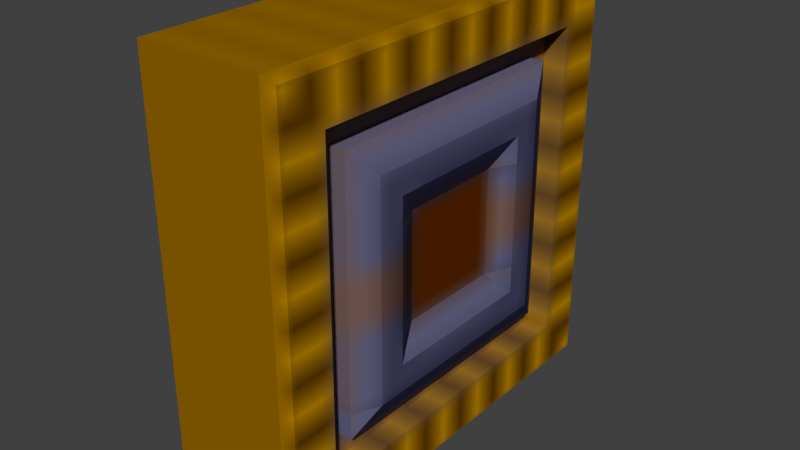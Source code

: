 # Source: switch2.blend  (saved by Blender 2.76.0; exported with 4.5.12 LTS)
import bpy
from mathutils import Matrix  # noqa: F401  (used for matrix-valued properties, if any)

bpy.ops.wm.read_factory_settings(use_empty=True)
scene = bpy.context.scene
scene.name = 'Scene'

# ---- collections
col_collection_1 = bpy.data.collections.new('Collection 1'); scene.collection.children.link(col_collection_1)

# ---- images (referenced by path relative to the original .blend; pixels are not part of the script)
import os
ASSET_DIR = os.environ.get("B2B_ASSET_DIR", "")  # directory of the original .blend (textures are referenced by path, not embedded)
HERE = os.path.dirname(os.path.abspath(__file__))  # packed textures are extracted next to this script under _unpacked/

def load_image(name, relpath, width, height, colorspace="sRGB"):
    """Load a texture the original file referenced (path relative to the .blend, or extracted next to this script)."""
    p = next((c for c in (os.path.join(HERE, relpath), os.path.join(ASSET_DIR, relpath)) if relpath and os.path.exists(c)), "")
    if p:
        img = bpy.data.images.load(p, check_existing=True)
        img.name = name
    else:  # same state as the original file: an image datablock whose file is absent (Cycles renders it pink)
        img = bpy.data.images.new(name, width, height)
        img.source = "FILE"
        img.filepath = "//" + (relpath or name)
    img.colorspace_settings.name = colorspace
    return img
img_sw2_dn = load_image('sw2_dn', '_unpacked/sw2_dn.68df0fcd.tga', 16, 16, 'sRGB')

# ---- materials (node trees are filled in below, after node groups)
mat_sw2_dn = bpy.data.materials.new('sw2_dn')
mat_sw2_dn.alpha_threshold = 0.0
mat_sw2_dn.use_transparent_shadow = False
mat_sw2_dn.preview_render_type = 'CUBE'
mat_sw2_dn.roughness = 0.5
mat_sw2_dn.specular_intensity = 0.0

# ---- material node trees
mat_sw2_dn.use_nodes = True; mat_sw2_dn.node_tree.nodes.clear()
_N = mat_sw2_dn.node_tree.nodes; _L = mat_sw2_dn.node_tree.links
n0 = _N.new('ShaderNodeOutputMaterial'); n0.name = 'Material Output'; n0.location = (300, 300)
n1 = _N.new('ShaderNodeBsdfDiffuse'); n1.name = 'Diffuse BSDF'; n1.location = (10, 300)
n2 = _N.new('ShaderNodeTexImage'); n2.name = 'Image Texture'; n2.location = (0, 0)
n2.width = 140
n2.image = img_sw2_dn
_L.new(n1.outputs[0], n0.inputs[0])
_L.new(n2.outputs[0], n1.inputs[0])
n0.is_active_output = True

# ---- world
world_world = bpy.data.worlds.new('World'); scene.world = world_world
world_world.color = (0.05088, 0.05088, 0.05088)
world_world.use_sun_shadow = False
world_world.sun_shadow_jitter_overblur = 0.0
world_world.cycles.sampling_method = 'NONE'
world_world.cycles.sample_map_resolution = 256

# ---- meshes
me_bsp_model_376_mesh = bpy.data.meshes.new('bsp_model_376_mesh')
me_bsp_model_376_mesh.from_pydata([(-4.007, 8.0, -8.0), (-4.007, -8.0, -8.0), (-4.007, 8.0, 8.0), (-4.007, -8.0, 8.0), (1.014, 5.992, 5.993), (1.014, 5.992, -5.998), (1.014, -6.002, 5.993), (1.014, -6.002, -5.998), (0.7565, 5.007, 4.991), (0.7565, 5.007, -5.0), (0.7565, -4.999, 4.991), (0.7565, -4.999, -5.0), (1.204, 4.029, 3.992), (1.204, -3.998, 3.992), (1.014, 5.992, -4.016), (1.204, 4.029, -4.016), (1.204, -3.998, -4.016), (0.1582, 5.992, 5.993), (0.1582, 5.992, -5.998), (0.1582, -6.002, 5.993), (0.1582, -6.002, -5.998), (0.1582, 5.007, 4.991), (0.1582, 5.007, -5.0), (0.1582, -4.999, 4.991), (0.1582, -4.999, -5.0), (0.1582, 5.992, 3.992), (0.1582, 5.007, 3.992), (1.014, 5.992, -1.998), (1.204, 1.993, -4.016), (0.7538, 1.993, 2.007), (0.7538, 1.993, -1.998), (0.7538, -1.996, 2.007), (0.7538, -1.996, -1.998), (1.204, -2.997, 3.992), (0.1582, 5.992, 2.999), (0.1582, 5.007, 2.999), (1.204, 3.011, 2.999), (1.204, -2.997, 2.999), (1.204, 1.993, -3.007), (1.204, 3.011, -3.007), (1.204, -2.997, -3.007), (0.7189, -8.0, -8.0), (1.014, -7.705, -7.705), (0.7189, 8.0, -8.0), (1.014, 7.705, -7.705), (0.7189, 8.0, 8.0), (1.014, 7.705, 7.705), (0.7189, -8.0, 8.0), (1.014, -7.705, 7.705), (1.014, 7.705, -4.016), (1.014, 7.705, -1.998), (0.7565, 5.007, 4.032), (0.1582, -4.999, -4.03), (0.7565, -4.999, -4.014), (1.204, 3.011, 2.007), (1.204, -2.997, 2.007), (1.204, -2.997, -1.998), (1.204, 3.011, -1.998)], [], [(55, 31, 37), (27, 14, 49, 50), (8, 21, 23, 10), (7, 20, 19, 6), (5, 18, 20, 7), (12, 8, 10, 13, 33), (42, 44, 49, 14, 5, 7, 6, 4, 27, 50, 46, 48), (48, 46, 45, 47), (51, 9, 22, 35, 26), (45, 43, 0, 2), (37, 36, 54, 57, 39, 38, 28, 15, 12, 33), (21, 26, 25, 17, 19, 20, 18, 34, 35, 22, 24, 52, 23), (3, 1, 41, 47), (31, 32, 30, 29), (42, 48, 47, 41), (47, 45, 2, 3), (10, 23, 52, 53), (13, 16, 28, 38, 40, 56, 55, 37, 33), (26, 35, 34, 25), (30, 39, 57), (29, 36, 37, 31), (10, 53, 16, 13), (41, 1, 0, 43), (12, 51, 8), (49, 44, 43, 45, 46, 50), (38, 39, 30, 32, 40), (4, 6, 19, 17), (9, 11, 24, 22), (4, 17, 25, 34, 18, 5, 14, 27), (44, 42, 41, 43), (9, 15, 28, 16, 11), (8, 51, 26, 21), (15, 9, 51, 12), (53, 11, 16), (53, 52, 24, 11), (29, 54, 36), (32, 31, 55, 56), (40, 32, 56), (29, 30, 57, 54)])
_uv = me_bsp_model_376_mesh.uv_layers.new(name='UVMap')
_uv.uv.foreach_set('vector', [0.3829, 0.6428, 0.4162, 0.6428, 0.3829, 0.6758, 0.8763, 0.3745, 0.8763, 0.2478, 0.9816, 0.249, 0.9816, 0.3751, 0.7316, 0.7942, 0.7316, 0.7942, 0.2556, 0.7942, 0.2556, 0.7942, 0.1249, 0.1251, 0.1249, 0.1251, 0.1249, 0.8745, 0.1249, 0.8745, 0.8745, 0.1222, 0.8745, 0.1222, 0.1249, 0.1222, 0.1249, 0.1222, 0.6928, 0.7568, 0.7396, 0.8046, 0.2609, 0.8046, 0.3088, 0.7568, 0.3567, 0.7568, 0.01841, 0.01841, 0.9816, 0.01841, 0.9816, 0.249, 0.8763, 0.2478, 0.8763, 0.1233, 0.1231, 0.1233, 0.1231, 0.8764, 0.8763, 0.8764, 0.8763, 0.3745, 0.9816, 0.3751, 0.9816, 0.9816, 0.01841, 0.9816, 0.01841, 0.9816, 0.9816, 0.9816, 1.0, 1.0, 0.0, 1.0, 0.8094, 0.75, 0.8094, 0.1875, 0.8094, 0.1875, 0.8094, 0.6874, 0.8094, 0.7475, 0.997, 0.997, 0.997, 0.002973, 0.997, 0.002973, 0.997, 0.997, 0.3127, 0.6874, 0.6882, 0.6874, 0.6882, 0.6254, 0.6882, 0.3751, 0.6882, 0.3121, 0.6246, 0.3121, 0.6246, 0.249, 0.7518, 0.249, 0.7518, 0.7495, 0.3127, 0.7495, 0.8163, 0.815, 0.8163, 0.7495, 0.8745, 0.7495, 0.8745, 0.8745, 0.1249, 0.8745, 0.1249, 0.1251, 0.8745, 0.1251, 0.8745, 0.6874, 0.8163, 0.6874, 0.8163, 0.1862, 0.182, 0.1862, 0.182, 0.2481, 0.182, 0.815, 0.0, 1.0, 0.0, 0.0, 0.0, 0.0, 0.0, 1.0, 0.3753, 0.6254, 0.3753, 0.3751, 0.6246, 0.3751, 0.6246, 0.6254, 0.01841, 0.01841, 0.01841, 0.9816, 0.0, 1.0, 0.0, 0.0, 0.002973, 0.997, 0.997, 0.997, 0.997, 0.997, 0.002973, 0.997, 0.1876, 0.8119, 0.1876, 0.8119, 0.1876, 0.2519, 0.1876, 0.2529, 0.2501, 0.7495, 0.2501, 0.249, 0.6246, 0.249, 0.6246, 0.3121, 0.3127, 0.3121, 0.3127, 0.3751, 0.3127, 0.6254, 0.3127, 0.6874, 0.3127, 0.7495, 0.8163, 0.7495, 0.8163, 0.6874, 0.8745, 0.6874, 0.8745, 0.7495, 0.646, 0.426, 0.6814, 0.391, 0.6814, 0.426, 0.5706, 0.6389, 0.6065, 0.674, 0.3944, 0.674, 0.4297, 0.6389, 0.1876, 0.8119, 0.1876, 0.2529, 0.2501, 0.2528, 0.2501, 0.7495, 0.0, 0.0, 0.0, 0.0, 1.0, 0.0, 1.0, 0.0, 0.7619, 0.7022, 0.8029, 0.7039, 0.8029, 0.7441, 0.9816, 0.249, 0.9816, 0.01841, 1.0, 0.0, 1.0, 1.0, 0.9816, 0.9816, 0.9816, 0.3751, 0.5714, 0.3256, 0.6077, 0.3256, 0.5714, 0.3616, 0.4289, 0.3616, 0.3932, 0.3256, 0.8745, 0.8776, 0.1249, 0.8776, 0.1249, 0.8776, 0.8745, 0.8776, 0.7527, 0.2004, 0.2594, 0.2004, 0.2594, 0.2004, 0.7527, 0.2004, 0.878, 0.8745, 0.878, 0.8745, 0.878, 0.7495, 0.878, 0.6874, 0.878, 0.1251, 0.878, 0.1251, 0.878, 0.249, 0.878, 0.3751, 0.9816, 0.01841, 0.01841, 0.01841, 0.0, 0.0, 1.0, 0.0, 0.713, 0.1974, 0.6714, 0.2392, 0.5848, 0.2392, 0.3301, 0.2392, 0.2876, 0.1974, 0.8005, 0.7441, 0.8005, 0.7039, 0.8005, 0.7022, 0.8005, 0.7441, 0.7518, 0.2519, 0.8118, 0.1904, 0.8118, 0.75, 0.7518, 0.7475, 0.2002, 0.3031, 0.2002, 0.2664, 0.2375, 0.3031, 0.2208, 0.3421, 0.2208, 0.3411, 0.2208, 0.2805, 0.2208, 0.2805, 0.6363, 0.584, 0.6703, 0.584, 0.6703, 0.6172, 0.3753, 0.3773, 0.3753, 0.6232, 0.3127, 0.6232, 0.3127, 0.3773, 0.3308, 0.3941, 0.355, 0.4185, 0.3308, 0.4185, 0.6246, 0.6241, 0.6246, 0.3782, 0.6882, 0.3782, 0.6882, 0.6241])
me_bsp_model_376_mesh.materials.append(mat_sw2_dn)
me_bsp_model_376_mesh.use_remesh_preserve_volume = False
me_bsp_model_376_mesh.use_remesh_preserve_attributes = False
me_bsp_model_376_mesh.use_mirror_vertex_groups = False
me_bsp_model_376_mesh.update()

# ---- objects
ob_switch2 = bpy.data.objects.new('switch2', me_bsp_model_376_mesh)

# ---- transforms, parenting, visibility, modifiers, constraints
ob_switch2.location = (0.0, 0.0, 0.0)
ob_switch2.scale = (0.0398, 0.0398, 0.0398)
ob_switch2.show_name = True
ob_switch2.lineart.crease_threshold = 0.0

# ---- collection membership
col_collection_1.objects.link(ob_switch2)

# ---- scene / render settings (as saved in the file)
scene.frame_start = 1; scene.frame_end = 2; scene.frame_set(1)
scene.render.engine = 'BLENDER_EEVEE_NEXT'
scene.render.resolution_percentage = 50
scene.render.dither_intensity = 0.0
scene.cycles.use_denoising = False
scene.cycles.samples = 10
scene.cycles.sampling_pattern = 'TABULATED_SOBOL'
scene.cycles.light_sampling_threshold = 0.0
scene.cycles.use_adaptive_sampling = False
scene.cycles.use_light_tree = False
scene.cycles.blur_glossy = 0.0
scene.cycles.pixel_filter_type = 'GAUSSIAN'
scene.cycles.sample_clamp_indirect = 0.0
scene.view_settings.view_transform = 'Standard'
bpy.context.view_layer.update()

# ---- added for rendering (the .blend has no active camera and no usable light): camera, sun
cam_auto = bpy.data.cameras.new('AutoCamera')
cam_auto.lens = 50.0
cam_auto.sensor_width = 36.0
cam_auto.clip_end = 1000.0
ob_auto_camera = bpy.data.objects.new('AutoCamera', cam_auto)
scene.collection.objects.link(ob_auto_camera)
ob_auto_camera.location = (0.799283, -1.02606, 0.684038)
ob_auto_camera.rotation_euler = (1.09748, -7.21219e-08, 0.694738)
scene.camera = ob_auto_camera
light_auto_sun = bpy.data.lights.new('AutoSun', 'SUN')
light_auto_sun.energy = 3.0
light_auto_sun.angle = 0.0523599
ob_auto_sun = bpy.data.objects.new('AutoSun', light_auto_sun)
scene.collection.objects.link(ob_auto_sun)
ob_auto_sun.rotation_euler = (0.872665, 0.174533, 0.523599)
bpy.context.view_layer.update()

